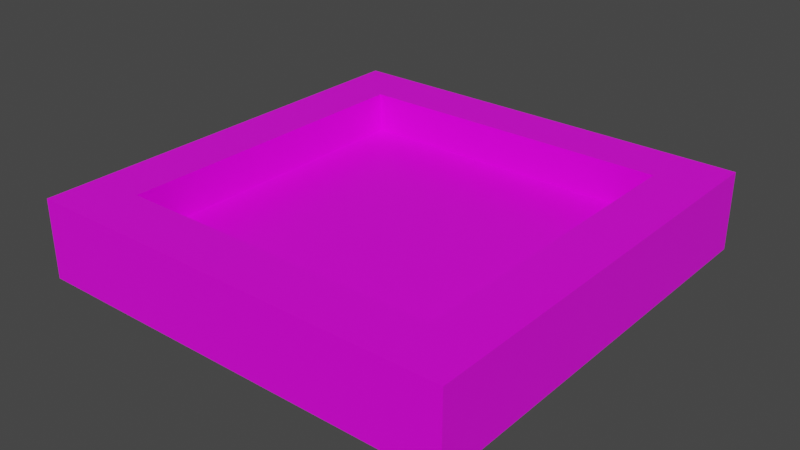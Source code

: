 # Source: board.blend  (saved by Blender 2.91.10; exported with 4.5.12 LTS)
import bpy
from mathutils import Matrix  # noqa: F401  (used for matrix-valued properties, if any)

bpy.ops.wm.read_factory_settings(use_empty=True)
scene = bpy.context.scene
scene.name = 'Scene'

# ---- collections
col_collection = bpy.data.collections.new('Collection'); scene.collection.children.link(col_collection)

# ---- images (referenced by path relative to the original .blend; pixels are not part of the script)
import os
ASSET_DIR = os.environ.get("B2B_ASSET_DIR", "")  # directory of the original .blend (textures are referenced by path, not embedded)
HERE = os.path.dirname(os.path.abspath(__file__))  # packed textures are extracted next to this script under _unpacked/

def load_image(name, relpath, width, height, colorspace="sRGB"):
    """Load a texture the original file referenced (path relative to the .blend, or extracted next to this script)."""
    p = next((c for c in (os.path.join(HERE, relpath), os.path.join(ASSET_DIR, relpath)) if relpath and os.path.exists(c)), "")
    if p:
        img = bpy.data.images.load(p, check_existing=True)
        img.name = name
    else:  # same state as the original file: an image datablock whose file is absent (Cycles renders it pink)
        img = bpy.data.images.new(name, width, height)
        img.source = "FILE"
        img.filepath = "//" + (relpath or name)
    img.colorspace_settings.name = colorspace
    return img
img_sprite_0005_png = load_image('Sprite-0005.png', 'Sprite-0005.png', 1024, 1024, 'sRGB')

# ---- materials (node trees are filled in below, after node groups)
mat_material = bpy.data.materials.new('Material')
mat_material.alpha_threshold = 0.0
mat_material.use_transparent_shadow = False
mat_material.line_color = (0.0, 0.0, 0.0, 1.0)

# ---- material node trees
mat_material.use_nodes = True; mat_material.node_tree.nodes.clear()
_N = mat_material.node_tree.nodes; _L = mat_material.node_tree.links
n0 = _N.new('ShaderNodeOutputMaterial'); n0.name = 'Material Output'; n0.location = (300, 300)
n1 = _N.new('ShaderNodeBsdfPrincipled'); n1.name = 'Principled BSDF'; n1.location = (10, 300)
n1.distribution = 'GGX'
n1.subsurface_method = 'BURLEY'
n1.inputs[2].default_value = 0.4
n1.inputs[3].default_value = 1.45
n1.inputs[27].default_value = (0.0, 0.0, 0.0, 1.0)
n1.inputs[28].default_value = 1.0
n2 = _N.new('ShaderNodeTexImage'); n2.name = 'Image Texture'; n2.location = (-356, 208)
n2.image = img_sprite_0005_png
n2.interpolation = 'Closest'
_L.new(n1.outputs[0], n0.inputs[0])
_L.new(n2.outputs[0], n1.inputs[0])
n0.is_active_output = True

# ---- world
world_world = bpy.data.worlds.new('World'); scene.world = world_world
world_world.use_nodes = True; world_world.node_tree.nodes.clear()
_N = world_world.node_tree.nodes; _L = world_world.node_tree.links
n0 = _N.new('ShaderNodeOutputWorld'); n0.name = 'World Output'; n0.location = (300, 300)
n1 = _N.new('ShaderNodeBackground'); n1.name = 'Background'; n1.location = (10, 300)
n1.inputs[0].default_value = (0.05088, 0.05088, 0.05088, 1.0)
_L.new(n1.outputs[0], n0.inputs[0])
n0.is_active_output = True
world_world.color = (0.05088, 0.05088, 0.05088)
world_world.use_sun_shadow = False
world_world.sun_shadow_jitter_overblur = 0.0

# ---- meshes
me_cube = bpy.data.meshes.new('Cube')
me_cube.from_pydata([(1.0, 1.0, 0.183), (1.0, 1.0, -0.183), (1.0, -1.0, 0.183), (1.0, -1.0, -0.183), (-1.0, 1.0, 0.183), (-1.0, 1.0, -0.183), (-1.0, -1.0, 0.183), (-1.0, -1.0, -0.183), (-1.0, 0.0, -0.183), (1.0, 0.0, 0.183), (-1.0, 0.0, 0.183), (1.0, 0.0, -0.183), (-1.0, 0.5, 0.183), (1.0, 0.5, -0.183), (-1.0, 0.5, -0.183), (1.0, 0.5, 0.183), (-1.0, -0.5, -0.183), (1.0, -0.5, 0.183), (-1.0, -0.5, 0.183), (1.0, -0.5, -0.183), (-1.0, -0.75, -0.183), (1.0, -0.75, 0.183), (-1.0, -0.75, 0.183), (1.0, -0.75, -0.183), (-1.0, -0.25, 0.183), (1.0, -0.25, -0.183), (-1.0, -0.25, -0.183), (1.0, -0.25, 0.183), (-1.0, 0.25, -0.183), (1.0, 0.25, 0.183), (-1.0, 0.25, 0.183), (1.0, 0.25, -0.183), (-1.0, 0.75, 0.183), (1.0, 0.75, -0.183), (-1.0, 0.75, -0.183), (1.0, 0.75, 0.183), (0.0, 1.0, -0.183), (0.0, -1.0, 0.183), (0.0, -1.0, -0.183), (0.0, 1.0, 0.183), (0.25, 0.25, 0.1842), (0.5, -0.25, 0.1842), (0.25, -0.25, 0.1842), (0.0, -0.75, -0.183), (0.0, -0.75, 0.183), (0.5, -0.75, 0.1842), (0.25, -0.75, 0.1842), (0.0, 0.75, -0.183), (0.0, 0.75, 0.183), (0.5, -1.0, -0.183), (0.5, 1.0, 0.183), (0.5, -0.5, 0.1842), (0.25, -0.5, 0.1842), (0.5, 0.5, 0.1842), (0.5, -0.75, 0.183), (0.25, 0.5, 0.1842), (0.5, 0.0, 0.1842), (0.5, 0.75, 0.183), (0.5, 1.0, -0.183), (0.5, -1.0, 0.183), (0.5, -0.75, -0.183), (0.5, 0.75, -0.183), (0.75, -1.0, -0.183), (0.75, 1.0, 0.183), (0.75, 0.0, 0.183), (0.75, 0.5, 0.183), (0.75, -0.5, 0.183), (0.75, -0.75, 0.183), (0.75, -0.25, 0.183), (0.75, 0.25, 0.183), (0.75, 0.75, 0.183), (0.75, 1.0, -0.183), (0.75, -1.0, 0.183), (0.75, 0.0, -0.183), (0.75, 0.5, -0.183), (0.75, -0.5, -0.183), (0.75, -0.75, -0.183), (0.75, -0.25, -0.183), (0.75, 0.25, -0.183), (0.75, 0.75, -0.183), (-0.5, 1.0, -0.183), (-0.5, -1.0, 0.183), (-0.5, -0.75, -0.183), (-0.5, 0.75, -0.183), (-0.5, -1.0, -0.183), (-0.5, 1.0, 0.183), (0.25, 0.0, 0.1842), (0.0, 0.75, 0.1842), (-0.25, 0.75, 0.1842), (-0.5, -0.75, 0.183), (0.0, 0.25, 0.1842), (-0.25, 0.25, 0.1842), (-0.5, 0.75, 0.183), (-0.75, 1.0, -0.183), (-0.75, -1.0, 0.183), (-0.75, 0.0, -0.183), (-0.75, 0.5, -0.183), (-0.75, -0.5, -0.183), (-0.75, -0.75, -0.183), (-0.75, -0.25, -0.183), (-0.75, 0.25, -0.183), (-0.75, 0.75, -0.183), (-0.75, -1.0, -0.183), (-0.75, 1.0, 0.183), (-0.75, 0.0, 0.183), (-0.75, 0.5, 0.183), (-0.75, -0.5, 0.183), (-0.75, -0.75, 0.183), (-0.75, -0.25, 0.183), (-0.75, 0.25, 0.183), (-0.75, 0.75, 0.183), (1.0, 1.0, 0.0), (-1.0, -1.0, 0.0), (1.0, -1.0, 0.0), (-1.0, 1.0, 0.0), (1.0, 0.0, 0.0), (-1.0, 0.0, 0.0), (1.0, 0.5, 0.0), (-1.0, 0.5, 0.0), (-1.0, -0.5, 0.0), (1.0, -0.5, 0.0), (-1.0, -0.75, 0.0), (1.0, -0.75, 0.0), (1.0, -0.25, 0.0), (-1.0, -0.25, 0.0), (-1.0, 0.25, 0.0), (1.0, 0.25, 0.0), (1.0, 0.75, 0.0), (-1.0, 0.75, 0.0), (0.0, 1.0, 0.0), (0.0, -1.0, 0.0), (0.5, -1.0, 0.0), (0.5, 1.0, 0.0), (0.75, -1.0, 0.0), (0.75, 1.0, 0.0), (-0.5, 1.0, 0.0), (-0.5, -1.0, 0.0), (-0.75, 1.0, 0.0), (-0.75, -1.0, 0.0), (1.0, 1.0, -0.09152), (1.0, -1.0, -0.09152), (-1.0, 1.0, -0.09152), (1.0, 0.0, -0.09152), (-1.0, 0.0, -0.09152), (1.0, 0.5, -0.09152), (-1.0, 0.5, -0.09152), (-1.0, -0.5, -0.09152), (1.0, -0.5, -0.09152), (-1.0, -0.75, -0.09152), (1.0, -0.75, -0.09152), (1.0, -0.25, -0.09152), (-1.0, -0.25, -0.09152), (-1.0, 0.25, -0.09152), (1.0, 0.25, -0.09152), (1.0, 0.75, -0.09152), (-1.0, 0.75, -0.09152), (0.0, 1.0, -0.09152), (0.0, -1.0, -0.09152), (0.5, -1.0, -0.09152), (0.5, 1.0, -0.09152), (0.75, -1.0, -0.09152), (0.75, 1.0, -0.09152), (-0.5, 1.0, -0.09152), (-0.5, -1.0, -0.09152), (-0.75, 1.0, -0.09152), (-0.75, -1.0, -0.09152), (-1.0, -1.0, -0.09152), (0.25, 1.0, -0.183), (0.25, -1.0, 0.183), (0.25, -0.75, -0.183), (0.25, 0.75, -0.183), (0.25, -1.0, -0.183), (0.25, 1.0, 0.183), (0.0, -0.25, 0.1842), (-0.25, -0.25, 0.1842), (0.0, -0.75, 0.1842), (0.25, -0.75, 0.183), (-0.25, -0.75, 0.1842), (0.0, -0.5, 0.1842), (0.25, 0.75, 0.183), (0.25, 1.0, 0.0), (0.25, -1.0, 0.0), (0.25, -1.0, -0.09152), (0.25, 1.0, -0.09152), (-0.25, -1.0, -0.183), (-0.25, 1.0, 0.183), (-0.25, -0.5, 0.1842), (0.0, 0.5, 0.1842), (-0.25, 0.5, 0.1842), (-0.25, -0.75, 0.183), (0.0, 0.0, 0.1842), (-0.25, 0.0, 0.1842), (-0.25, 0.75, 0.183), (-0.25, 1.0, -0.183), (-0.25, -1.0, 0.183), (-0.25, -0.75, -0.183), (-0.25, 0.75, -0.183), (-0.25, -1.0, 0.0), (-0.25, 1.0, 0.0), (-0.25, 1.0, -0.09152), (-0.25, -1.0, -0.09152), (-0.25, -0.75, 0.08731), (0.0, -0.75, 0.08731), (-0.25, 0.75, 0.08731), (0.0, 0.75, 0.08731), (0.25, -0.75, 0.08731), (0.5, -0.75, 0.08731), (0.25, 0.75, 0.08731), (0.5, 0.75, 0.08731), (0.75, 0.0, 0.08731), (0.75, 0.5, 0.08731), (0.75, -0.5, 0.08731), (0.75, -0.75, 0.08731), (0.75, -0.25, 0.08731), (0.75, 0.25, 0.08731), (0.75, 0.75, 0.08731), (-0.75, 0.0, 0.08731), (-0.75, 0.5, 0.08731), (-0.75, -0.5, 0.08731), (-0.75, -0.75, 0.08731), (-0.5, -0.75, 0.08731), (-0.75, -0.25, 0.08731), (-0.75, 0.25, 0.08731), (-0.75, 0.75, 0.08731), (-0.5, 0.75, 0.08731), (0.5, 0.25, 0.1842), (0.25, 0.75, 0.1842), (0.5, 0.75, 0.1842), (0.75, 0.0, 0.1842), (0.75, 0.5, 0.1842), (0.75, -0.5, 0.1842), (0.75, -0.75, 0.1842), (0.75, -0.25, 0.1842), (0.75, 0.25, 0.1842), (0.75, 0.75, 0.1842), (-0.75, 0.0, 0.1842), (-0.5, 0.0, 0.1842), (-0.75, 0.5, 0.1842), (-0.5, 0.5, 0.1842), (-0.75, -0.5, 0.007825), (-0.75, -0.75, 0.007825), (-0.5, -0.75, 0.007825), (-0.75, -0.25, 0.1842), (-0.5, -0.25, 0.1842), (-0.75, 0.25, 0.1842), (-0.5, 0.25, 0.1842), (-0.75, 0.75, 0.1842), (-0.5, 0.75, 0.1842), (-0.75, -0.5, 0.1841), (-0.5, -0.5, 0.1841), (-0.75, -0.75, 0.1841), (-0.5, -0.75, 0.1841), (-0.75, -0.25, 0.1841), (-0.5, -0.25, 0.1841), (-0.25, -0.5, 0.1841), (-0.25, -0.75, 0.1841), (-0.25, -0.25, 0.1841), (0.25, 0.0, 0.003956), (0.0, 0.0, 0.003956), (0.25, 0.5, 0.003956), (0.0, 0.5, 0.003956), (0.25, -0.5, 0.003956), (0.0, -0.5, 0.003956), (0.25, -0.75, 0.003956), (0.0, -0.75, 0.003956), (0.25, -0.25, 0.003956), (0.0, -0.25, 0.003956), (0.25, 0.25, 0.003956), (0.0, 0.25, 0.003956), (0.25, 0.75, 0.003956), (0.0, 0.75, 0.003956), (0.75, 0.0, 0.003956), (0.5, 0.0, 0.003956), (0.75, 0.5, 0.003956), (0.5, 0.5, 0.003956), (0.75, -0.5, 0.003956), (0.5, -0.5, 0.003956), (0.75, -0.75, 0.003956), (0.5, -0.75, 0.003956), (0.75, -0.25, 0.003956), (0.5, -0.25, 0.003956), (0.75, 0.25, 0.003956), (0.5, 0.25, 0.003956), (0.75, 0.75, 0.003956), (0.5, 0.75, 0.003956), (-0.25, 0.0, 0.003956), (-0.5, 0.0, 0.003956), (-0.25, 0.5, 0.003956), (-0.5, 0.5, 0.003956), (-0.25, -0.5, 0.003956), (-0.5, -0.5, 0.003956), (-0.25, -0.75, 0.003956), (-0.5, -0.75, 0.003956), (-0.25, -0.25, 0.003956), (-0.5, -0.25, 0.003956), (-0.25, 0.25, 0.003956), (-0.5, 0.25, 0.003956), (-0.25, 0.75, 0.003956), (-0.5, 0.75, 0.003956), (-0.75, 0.0, 0.003956), (-0.75, 0.5, 0.003956), (-0.75, -0.5, 0.003956), (-0.75, -0.75, 0.003956), (-0.75, -0.25, 0.003956), (-0.75, 0.25, 0.003956), (-0.75, 0.75, 0.003956)], [], [(107, 22, 6, 94), (138, 94, 6, 112), (128, 32, 4, 114), (76, 23, 3, 62), (122, 21, 2, 113), (134, 63, 0, 111), (126, 29, 9, 115), (78, 31, 11, 73), (124, 24, 10, 116), (109, 30, 10, 104), (110, 32, 12, 105), (79, 33, 13, 74), (127, 35, 15, 117), (125, 30, 12, 118), (121, 22, 18, 119), (123, 27, 17, 120), (77, 25, 19, 75), (108, 24, 18, 106), (112, 6, 22, 121), (120, 17, 21, 122), (75, 19, 23, 76), (106, 18, 22, 107), (104, 10, 24, 108), (73, 11, 25, 77), (115, 9, 27, 123), (119, 18, 24, 124), (116, 10, 30, 125), (105, 12, 30, 109), (74, 13, 31, 78), (117, 15, 29, 126), (111, 0, 35, 127), (71, 1, 33, 79), (103, 4, 32, 110), (118, 12, 32, 128), (172, 39, 48, 179), (193, 36, 47, 196), (229, 53, 225, 233), (228, 56, 41, 232), (230, 51, 45, 231), (232, 41, 51, 230), (234, 227, 53, 229), (233, 225, 56, 228), (198, 185, 39, 129), (195, 43, 38, 184), (181, 168, 37, 130), (176, 44, 37, 168), (67, 54, 59, 72), (133, 72, 59, 131), (40, 90, 190, 86), (226, 87, 187, 55), (42, 173, 178, 52), (52, 178, 175, 46), (86, 190, 173, 42), (55, 187, 90, 40), (63, 50, 57, 70), (167, 58, 61, 170), (180, 172, 50, 132), (169, 60, 49, 171), (0, 63, 70, 35), (15, 65, 69, 29), (9, 64, 68, 27), (17, 66, 67, 21), (27, 68, 66, 17), (35, 70, 65, 15), (29, 69, 64, 9), (113, 2, 72, 133), (21, 67, 72, 2), (58, 71, 79, 61), (78, 73, 271, 281), (61, 79, 283, 284), (47, 170, 269, 270), (99, 95, 299, 303), (82, 98, 302, 292), (60, 169, 263, 278), (132, 50, 63, 134), (60, 76, 62, 49), (98, 82, 84, 102), (137, 103, 85, 135), (79, 74, 273, 283), (100, 96, 300, 304), (77, 75, 275, 279), (75, 76, 277, 275), (76, 60, 278, 277), (95, 100, 304, 299), (93, 80, 83, 101), (185, 85, 92, 192), (54, 67, 212, 206), (104, 108, 221, 216), (44, 176, 205, 202), (69, 65, 210, 214), (48, 192, 203, 204), (105, 109, 222, 217), (197, 194, 81, 136), (189, 89, 81, 194), (5, 93, 101, 34), (14, 96, 100, 28), (8, 95, 99, 26), (16, 97, 98, 20), (26, 99, 97, 16), (34, 101, 96, 14), (28, 100, 95, 8), (114, 4, 103, 137), (20, 98, 102, 7), (85, 103, 110, 92), (89, 189, 201, 220), (64, 69, 214, 209), (57, 179, 207, 208), (109, 104, 216, 222), (92, 110, 223, 224), (65, 70, 215, 210), (136, 81, 94, 138), (89, 107, 94, 81), (163, 136, 138, 165), (141, 114, 137, 164), (200, 197, 136, 163), (164, 137, 135, 162), (159, 132, 134, 161), (140, 113, 133, 160), (183, 180, 132, 159), (160, 133, 131, 158), (182, 181, 130, 157), (199, 198, 129, 156), (145, 118, 128, 155), (139, 111, 127, 154), (144, 117, 126, 153), (143, 116, 125, 152), (146, 119, 124, 151), (142, 115, 123, 150), (147, 120, 122, 149), (166, 112, 121, 148), (150, 123, 120, 147), (148, 121, 119, 146), (152, 125, 118, 145), (154, 127, 117, 144), (151, 124, 116, 143), (153, 126, 115, 142), (161, 134, 111, 139), (149, 122, 113, 140), (155, 128, 114, 141), (165, 138, 112, 166), (102, 165, 166, 7), (34, 155, 141, 5), (23, 149, 140, 3), (71, 161, 139, 1), (31, 153, 142, 11), (26, 151, 143, 8), (33, 154, 144, 13), (28, 152, 145, 14), (20, 148, 146, 16), (25, 150, 147, 19), (7, 166, 148, 20), (19, 147, 149, 23), (11, 142, 150, 25), (16, 146, 151, 26), (8, 143, 152, 28), (13, 144, 153, 31), (1, 139, 154, 33), (14, 145, 155, 34), (193, 199, 156, 36), (171, 182, 157, 38), (62, 160, 158, 49), (167, 183, 159, 58), (3, 140, 160, 62), (58, 159, 161, 71), (93, 164, 162, 80), (184, 200, 163, 84), (5, 141, 164, 93), (84, 163, 165, 102), (36, 156, 183, 167), (49, 158, 182, 171), (158, 131, 181, 182), (156, 129, 180, 183), (43, 169, 171, 38), (129, 39, 172, 180), (196, 47, 270, 297), (83, 196, 297, 298), (73, 77, 279, 271), (96, 101, 305, 300), (101, 83, 298, 305), (170, 61, 284, 269), (36, 167, 170, 47), (54, 176, 168, 59), (131, 59, 168, 181), (70, 57, 208, 215), (110, 105, 217, 223), (179, 48, 204, 207), (66, 68, 213, 211), (108, 106, 218, 221), (67, 66, 211, 212), (50, 172, 179, 57), (38, 157, 200, 184), (80, 162, 199, 193), (162, 135, 198, 199), (157, 130, 197, 200), (44, 189, 194, 37), (130, 37, 194, 197), (176, 54, 206, 205), (106, 107, 219, 218), (107, 89, 220, 219), (189, 44, 202, 201), (192, 92, 224, 203), (68, 64, 209, 213), (39, 185, 192, 48), (82, 195, 184, 84), (135, 85, 185, 198), (74, 78, 281, 273), (97, 99, 303, 301), (169, 43, 264, 263), (98, 97, 301, 302), (43, 195, 291, 264), (195, 82, 292, 291), (80, 193, 196, 83), (217, 222, 244, 237), (210, 215, 234, 229), (220, 201, 177, 241), (206, 212, 231, 45), (211, 213, 232, 230), (204, 203, 88, 87), (212, 211, 230, 231), (222, 216, 235, 244), (219, 220, 241, 240), (207, 204, 87, 226), (213, 209, 228, 232), (208, 207, 226, 227), (223, 217, 237, 246), (214, 210, 229, 233), (221, 218, 239, 242), (201, 202, 175, 177), (203, 224, 247, 88), (215, 208, 227, 234), (218, 219, 240, 239), (202, 205, 46, 175), (205, 206, 45, 46), (216, 221, 242, 235), (209, 214, 233, 228), (224, 223, 246, 247), (188, 238, 245, 91), (191, 236, 243, 174), (174, 243, 253, 256), (242, 239, 248, 252), (88, 247, 238, 188), (91, 245, 236, 191), (238, 237, 244, 245), (236, 235, 242, 243), (177, 186, 254, 255), (241, 177, 255, 251), (247, 246, 237, 238), (245, 244, 235, 236), (225, 40, 86, 56), (227, 226, 55, 53), (41, 42, 52, 51), (51, 52, 46, 45), (56, 86, 42, 41), (53, 55, 40, 225), (90, 91, 191, 190), (87, 88, 188, 187), (173, 174, 186, 178), (178, 186, 177, 175), (190, 191, 174, 173), (187, 188, 91, 90), (254, 249, 251, 255), (256, 253, 249, 254), (249, 248, 250, 251), (253, 252, 248, 249), (240, 241, 251, 250), (186, 174, 256, 254), (243, 242, 252, 253), (239, 240, 250, 248), (287, 260, 268, 295), (285, 258, 266, 293), (289, 262, 264, 291), (293, 266, 262, 289), (297, 270, 260, 287), (295, 268, 258, 285), (259, 274, 282, 267), (257, 272, 280, 265), (261, 276, 278, 263), (265, 280, 276, 261), (269, 284, 274, 259), (267, 282, 272, 257), (274, 273, 281, 282), (272, 271, 279, 280), (276, 275, 277, 278), (280, 279, 275, 276), (284, 283, 273, 274), (282, 281, 271, 272), (304, 296, 286, 299), (305, 298, 288, 300), (303, 294, 290, 301), (301, 290, 292, 302), (299, 286, 294, 303), (300, 288, 296, 304), (268, 267, 257, 258), (270, 269, 259, 260), (266, 265, 261, 262), (262, 261, 263, 264), (258, 257, 265, 266), (260, 259, 267, 268), (296, 295, 285, 286), (298, 297, 287, 288), (294, 293, 289, 290), (290, 289, 291, 292), (286, 285, 293, 294), (288, 287, 295, 296)])
_uv = me_cube.uv_layers.new(name='UVMap')
_uv.uv.foreach_set('vector', [0.8438, 0.7188, 0.875, 0.7188, 0.875, 0.75, 0.8438, 0.75, 0.5, 0.7304, 0.4887, 0.7304, 0.4887, 0.7275, 0.5, 0.7275, 0.5, 0.7983, 0.4887, 0.7983, 0.4887, 0.7955, 0.5, 0.7955, 0.276, 0.918, 0.3073, 0.918, 0.3073, 0.9492, 0.276, 0.9492, 0.5, 0.753, 0.4887, 0.753, 0.4887, 0.7502, 0.5, 0.7502, 0.5, 0.7757, 0.4887, 0.7757, 0.4887, 0.7728, 0.5, 0.7728, 0.5, 0.7643, 0.4887, 0.7643, 0.4887, 0.7615, 0.5, 0.7615, 0.276, 0.793, 0.3073, 0.793, 0.3073, 0.8242, 0.276, 0.8242, 0.5, 0.8096, 0.4887, 0.8096, 0.4887, 0.8068, 0.5, 0.8068, 0.8438, 0.5938, 0.875, 0.5938, 0.875, 0.625, 0.8438, 0.625, 0.8438, 0.5312, 0.875, 0.5312, 0.875, 0.5625, 0.8438, 0.5625, 0.276, 0.7305, 0.3073, 0.7305, 0.3073, 0.7617, 0.276, 0.7617, 0.5, 0.77, 0.4887, 0.77, 0.4887, 0.7672, 0.5, 0.7672, 0.5, 0.804, 0.4887, 0.804, 0.4887, 0.8011, 0.5, 0.8011, 0.5, 0.8153, 0.4887, 0.8153, 0.4887, 0.8125, 0.5, 0.8125, 0.5, 0.7587, 0.4887, 0.7587, 0.4887, 0.7558, 0.5, 0.7558, 0.276, 0.8555, 0.3073, 0.8555, 0.3073, 0.8867, 0.276, 0.8867, 0.8438, 0.6562, 0.875, 0.6562, 0.875, 0.6875, 0.8438, 0.6875, 0.5, 0.8181, 0.4887, 0.8181, 0.4887, 0.8153, 0.5, 0.8153, 0.5, 0.7558, 0.4887, 0.7558, 0.4887, 0.753, 0.5, 0.753, 0.276, 0.8867, 0.3073, 0.8867, 0.3073, 0.918, 0.276, 0.918, 0.8438, 0.6875, 0.875, 0.6875, 0.875, 0.7188, 0.8438, 0.7188, 0.8438, 0.625, 0.875, 0.625, 0.875, 0.6562, 0.8438, 0.6562, 0.276, 0.8242, 0.3073, 0.8242, 0.3073, 0.8555, 0.276, 0.8555, 0.5, 0.7615, 0.4887, 0.7615, 0.4887, 0.7587, 0.5, 0.7587, 0.5, 0.8125, 0.4887, 0.8125, 0.4887, 0.8096, 0.5, 0.8096, 0.5, 0.8068, 0.4887, 0.8068, 0.4887, 0.804, 0.5, 0.804, 0.8438, 0.5625, 0.875, 0.5625, 0.875, 0.5938, 0.8438, 0.5938, 0.276, 0.7617, 0.3073, 0.7617, 0.3073, 0.793, 0.276, 0.793, 0.5, 0.7672, 0.4887, 0.7672, 0.4887, 0.7643, 0.5, 0.7643, 0.5, 0.7728, 0.4887, 0.7728, 0.4887, 0.77, 0.5, 0.77, 0.276, 0.6992, 0.3073, 0.6992, 0.3073, 0.7305, 0.276, 0.7305, 0.8438, 0.5, 0.875, 0.5, 0.875, 0.5312, 0.8438, 0.5312, 0.5, 0.8011, 0.4887, 0.8011, 0.4887, 0.7983, 0.5, 0.7983, 0.7188, 0.5, 0.75, 0.5, 0.75, 0.5312, 0.7188, 0.5312, 0.151, 0.6992, 0.1823, 0.6992, 0.1823, 0.7305, 0.151, 0.7305, 0.6562, 0.5625, 0.6875, 0.5625, 0.6875, 0.5938, 0.6562, 0.5938, 0.6562, 0.625, 0.6875, 0.625, 0.6875, 0.6562, 0.6562, 0.6562, 0.6562, 0.6875, 0.6875, 0.6875, 0.6875, 0.7188, 0.6562, 0.7188, 0.6562, 0.6562, 0.6875, 0.6562, 0.6875, 0.6875, 0.6562, 0.6875, 0.6562, 0.5312, 0.6875, 0.5312, 0.6875, 0.5625, 0.6562, 0.5625, 0.6562, 0.5938, 0.6875, 0.5938, 0.6875, 0.625, 0.6562, 0.625, 0.5, 0.787, 0.4887, 0.787, 0.4887, 0.7842, 0.5, 0.7842, 0.151, 0.918, 0.1823, 0.918, 0.1823, 0.9492, 0.151, 0.9492, 0.5, 0.7417, 0.4887, 0.7417, 0.4887, 0.7389, 0.5, 0.7389, 0.7188, 0.7188, 0.75, 0.7188, 0.75, 0.75, 0.7188, 0.75, 0.6562, 0.7188, 0.6875, 0.7188, 0.6875, 0.75, 0.6562, 0.75, 0.5, 0.7474, 0.4887, 0.7474, 0.4887, 0.7445, 0.5, 0.7445, 0.7188, 0.5938, 0.75, 0.5938, 0.75, 0.625, 0.7188, 0.625, 0.7188, 0.5312, 0.75, 0.5312, 0.75, 0.5625, 0.7188, 0.5625, 0.7188, 0.6562, 0.75, 0.6562, 0.75, 0.6875, 0.7188, 0.6875, 0.7188, 0.6875, 0.75, 0.6875, 0.75, 0.7188, 0.7188, 0.7188, 0.7188, 0.625, 0.75, 0.625, 0.75, 0.6562, 0.7188, 0.6562, 0.7188, 0.5625, 0.75, 0.5625, 0.75, 0.5938, 0.7188, 0.5938, 0.6562, 0.5, 0.6875, 0.5, 0.6875, 0.5312, 0.6562, 0.5312, 0.2135, 0.6992, 0.2448, 0.6992, 0.2448, 0.7305, 0.2135, 0.7305, 0.5, 0.7813, 0.4887, 0.7813, 0.4887, 0.7785, 0.5, 0.7785, 0.2135, 0.918, 0.2448, 0.918, 0.2448, 0.9492, 0.2135, 0.9492, 0.625, 0.5, 0.6562, 0.5, 0.6562, 0.5312, 0.625, 0.5312, 0.625, 0.5625, 0.6562, 0.5625, 0.6562, 0.5938, 0.625, 0.5938, 0.625, 0.625, 0.6562, 0.625, 0.6562, 0.6562, 0.625, 0.6562, 0.625, 0.6875, 0.6562, 0.6875, 0.6562, 0.7188, 0.625, 0.7188, 0.625, 0.6562, 0.6562, 0.6562, 0.6562, 0.6875, 0.625, 0.6875, 0.625, 0.5312, 0.6562, 0.5312, 0.6562, 0.5625, 0.625, 0.5625, 0.625, 0.5938, 0.6562, 0.5938, 0.6562, 0.625, 0.625, 0.625, 0.5, 0.7502, 0.4887, 0.7502, 0.4887, 0.7474, 0.5, 0.7474, 0.625, 0.7188, 0.6562, 0.7188, 0.6562, 0.75, 0.625, 0.75, 0.2448, 0.6992, 0.276, 0.6992, 0.276, 0.7305, 0.2448, 0.7305, 0.2917, 0.5039, 0.2917, 0.5352, 0.2917, 0.5352, 0.2917, 0.5039, 0.2604, 0.4414, 0.2917, 0.4414, 0.2917, 0.4414, 0.2604, 0.4414, 0.1979, 0.4414, 0.2292, 0.4414, 0.2292, 0.4414, 0.1979, 0.4414, 0.1042, 0.5664, 0.1042, 0.5352, 0.1042, 0.5352, 0.1042, 0.5664, 0.1354, 0.6289, 0.1042, 0.6289, 0.1042, 0.6289, 0.1354, 0.6289, 0.2604, 0.6289, 0.2292, 0.6289, 0.2292, 0.6289, 0.2604, 0.6289, 0.5, 0.7785, 0.4887, 0.7785, 0.4887, 0.7757, 0.5, 0.7757, 0.2448, 0.918, 0.276, 0.918, 0.276, 0.9492, 0.2448, 0.9492, 0.08854, 0.918, 0.1198, 0.918, 0.1198, 0.9492, 0.08854, 0.9492, 0.5, 0.7927, 0.4887, 0.7927, 0.4887, 0.7898, 0.5, 0.7898, 0.2917, 0.4414, 0.2917, 0.4727, 0.2917, 0.4727, 0.2917, 0.4414, 0.1042, 0.5039, 0.1042, 0.4727, 0.1042, 0.4727, 0.1042, 0.5039, 0.2917, 0.5664, 0.2917, 0.5977, 0.2917, 0.5977, 0.2917, 0.5664, 0.2917, 0.5977, 0.2917, 0.6289, 0.2917, 0.6289, 0.2917, 0.5977, 0.2917, 0.6289, 0.2604, 0.6289, 0.2604, 0.6289, 0.2917, 0.6289, 0.1042, 0.5352, 0.1042, 0.5039, 0.1042, 0.5039, 0.1042, 0.5352, 0.08854, 0.6992, 0.1198, 0.6992, 0.1198, 0.7305, 0.08854, 0.7305, 0.7812, 0.5, 0.8125, 0.5, 0.8125, 0.5312, 0.7812, 0.5312, 0.6875, 0.7188, 0.6562, 0.7188, 0.6562, 0.7188, 0.6875, 0.7188, 0.8438, 0.625, 0.8438, 0.6562, 0.8438, 0.6562, 0.8438, 0.625, 0.75, 0.7188, 0.7188, 0.7188, 0.7188, 0.7188, 0.75, 0.7188, 0.6562, 0.5938, 0.6562, 0.5625, 0.6562, 0.5625, 0.6562, 0.5938, 0.75, 0.5312, 0.7812, 0.5312, 0.7812, 0.5312, 0.75, 0.5312, 0.8438, 0.5625, 0.8438, 0.5938, 0.8438, 0.5938, 0.8438, 0.5625, 0.5, 0.736, 0.4887, 0.736, 0.4887, 0.7332, 0.5, 0.7332, 0.7812, 0.7188, 0.8125, 0.7188, 0.8125, 0.75, 0.7812, 0.75, 0.05729, 0.6992, 0.08854, 0.6992, 0.08854, 0.7305, 0.05729, 0.7305, 0.05729, 0.7617, 0.08854, 0.7617, 0.08854, 0.793, 0.05729, 0.793, 0.05729, 0.8242, 0.08854, 0.8242, 0.08854, 0.8555, 0.05729, 0.8555, 0.05729, 0.8867, 0.08854, 0.8867, 0.08854, 0.918, 0.05729, 0.918, 0.05729, 0.8555, 0.08854, 0.8555, 0.08854, 0.8867, 0.05729, 0.8867, 0.05729, 0.7305, 0.08854, 0.7305, 0.08854, 0.7617, 0.05729, 0.7617, 0.05729, 0.793, 0.08854, 0.793, 0.08854, 0.8242, 0.05729, 0.8242, 0.5, 0.7955, 0.4887, 0.7955, 0.4887, 0.7927, 0.5, 0.7927, 0.05729, 0.918, 0.08854, 0.918, 0.08854, 0.9492, 0.05729, 0.9492, 0.8125, 0.5, 0.8438, 0.5, 0.8438, 0.5312, 0.8125, 0.5312, 0.8125, 0.7188, 0.7812, 0.7188, 0.7812, 0.7188, 0.8125, 0.7188, 0.6562, 0.625, 0.6562, 0.5938, 0.6562, 0.5938, 0.6562, 0.625, 0.6875, 0.5312, 0.7188, 0.5312, 0.7188, 0.5312, 0.6875, 0.5312, 0.8438, 0.5938, 0.8438, 0.625, 0.8438, 0.625, 0.8438, 0.5938, 0.8125, 0.5312, 0.8438, 0.5312, 0.8438, 0.5312, 0.8125, 0.5312, 0.6562, 0.5625, 0.6562, 0.5312, 0.6562, 0.5312, 0.6562, 0.5625, 0.5, 0.7332, 0.4887, 0.7332, 0.4887, 0.7304, 0.5, 0.7304, 0.8125, 0.7188, 0.8438, 0.7188, 0.8438, 0.75, 0.8125, 0.75, 0.5057, 0.7332, 0.5, 0.7332, 0.5, 0.7304, 0.5057, 0.7304, 0.5057, 0.7955, 0.5, 0.7955, 0.5, 0.7927, 0.5057, 0.7927, 0.5057, 0.736, 0.5, 0.736, 0.5, 0.7332, 0.5057, 0.7332, 0.5057, 0.7927, 0.5, 0.7927, 0.5, 0.7898, 0.5057, 0.7898, 0.5057, 0.7785, 0.5, 0.7785, 0.5, 0.7757, 0.5057, 0.7757, 0.5057, 0.7502, 0.5, 0.7502, 0.5, 0.7474, 0.5057, 0.7474, 0.5057, 0.7813, 0.5, 0.7813, 0.5, 0.7785, 0.5057, 0.7785, 0.5057, 0.7474, 0.5, 0.7474, 0.5, 0.7445, 0.5057, 0.7445, 0.5057, 0.7417, 0.5, 0.7417, 0.5, 0.7389, 0.5057, 0.7389, 0.5057, 0.787, 0.5, 0.787, 0.5, 0.7842, 0.5057, 0.7842, 0.5057, 0.8011, 0.5, 0.8011, 0.5, 0.7983, 0.5057, 0.7983, 0.5057, 0.7728, 0.5, 0.7728, 0.5, 0.77, 0.5057, 0.77, 0.5057, 0.7672, 0.5, 0.7672, 0.5, 0.7643, 0.5057, 0.7643, 0.5057, 0.8068, 0.5, 0.8068, 0.5, 0.804, 0.5057, 0.804, 0.5057, 0.8125, 0.5, 0.8125, 0.5, 0.8096, 0.5057, 0.8096, 0.5057, 0.7615, 0.5, 0.7615, 0.5, 0.7587, 0.5057, 0.7587, 0.5057, 0.7558, 0.5, 0.7558, 0.5, 0.753, 0.5057, 0.753, 0.5057, 0.8181, 0.5, 0.8181, 0.5, 0.8153, 0.5057, 0.8153, 0.5057, 0.7587, 0.5, 0.7587, 0.5, 0.7558, 0.5057, 0.7558, 0.5057, 0.8153, 0.5, 0.8153, 0.5, 0.8125, 0.5057, 0.8125, 0.5057, 0.804, 0.5, 0.804, 0.5, 0.8011, 0.5057, 0.8011, 0.5057, 0.77, 0.5, 0.77, 0.5, 0.7672, 0.5057, 0.7672, 0.5057, 0.8096, 0.5, 0.8096, 0.5, 0.8068, 0.5057, 0.8068, 0.5057, 0.7643, 0.5, 0.7643, 0.5, 0.7615, 0.5057, 0.7615, 0.5057, 0.7757, 0.5, 0.7757, 0.5, 0.7728, 0.5057, 0.7728, 0.5057, 0.753, 0.5, 0.753, 0.5, 0.7502, 0.5057, 0.7502, 0.5057, 0.7983, 0.5, 0.7983, 0.5, 0.7955, 0.5057, 0.7955, 0.5057, 0.7304, 0.5, 0.7304, 0.5, 0.7275, 0.5057, 0.7275, 0.5113, 0.7304, 0.5057, 0.7304, 0.5057, 0.7275, 0.5113, 0.7275, 0.5113, 0.7983, 0.5057, 0.7983, 0.5057, 0.7955, 0.5113, 0.7955, 0.5113, 0.753, 0.5057, 0.753, 0.5057, 0.7502, 0.5113, 0.7502, 0.5113, 0.7757, 0.5057, 0.7757, 0.5057, 0.7728, 0.5113, 0.7728, 0.5113, 0.7643, 0.5057, 0.7643, 0.5057, 0.7615, 0.5113, 0.7615, 0.5113, 0.8096, 0.5057, 0.8096, 0.5057, 0.8068, 0.5113, 0.8068, 0.5113, 0.77, 0.5057, 0.77, 0.5057, 0.7672, 0.5113, 0.7672, 0.5113, 0.804, 0.5057, 0.804, 0.5057, 0.8011, 0.5113, 0.8011, 0.5113, 0.8153, 0.5057, 0.8153, 0.5057, 0.8125, 0.5113, 0.8125, 0.5113, 0.7587, 0.5057, 0.7587, 0.5057, 0.7558, 0.5113, 0.7558, 0.5113, 0.8181, 0.5057, 0.8181, 0.5057, 0.8153, 0.5113, 0.8153, 0.5113, 0.7558, 0.5057, 0.7558, 0.5057, 0.753, 0.5113, 0.753, 0.5113, 0.7615, 0.5057, 0.7615, 0.5057, 0.7587, 0.5113, 0.7587, 0.5113, 0.8125, 0.5057, 0.8125, 0.5057, 0.8096, 0.5113, 0.8096, 0.5113, 0.8068, 0.5057, 0.8068, 0.5057, 0.804, 0.5113, 0.804, 0.5113, 0.7672, 0.5057, 0.7672, 0.5057, 0.7643, 0.5113, 0.7643, 0.5113, 0.7728, 0.5057, 0.7728, 0.5057, 0.77, 0.5113, 0.77, 0.5113, 0.8011, 0.5057, 0.8011, 0.5057, 0.7983, 0.5113, 0.7983, 0.5113, 0.787, 0.5057, 0.787, 0.5057, 0.7842, 0.5113, 0.7842, 0.5113, 0.7417, 0.5057, 0.7417, 0.5057, 0.7389, 0.5113, 0.7389, 0.5113, 0.7474, 0.5057, 0.7474, 0.5057, 0.7445, 0.5113, 0.7445, 0.5113, 0.7813, 0.5057, 0.7813, 0.5057, 0.7785, 0.5113, 0.7785, 0.5113, 0.7502, 0.5057, 0.7502, 0.5057, 0.7474, 0.5113, 0.7474, 0.5113, 0.7785, 0.5057, 0.7785, 0.5057, 0.7757, 0.5113, 0.7757, 0.5113, 0.7927, 0.5057, 0.7927, 0.5057, 0.7898, 0.5113, 0.7898, 0.5113, 0.736, 0.5057, 0.736, 0.5057, 0.7332, 0.5113, 0.7332, 0.5113, 0.7955, 0.5057, 0.7955, 0.5057, 0.7927, 0.5113, 0.7927, 0.5113, 0.7332, 0.5057, 0.7332, 0.5057, 0.7304, 0.5113, 0.7304, 0.5113, 0.7842, 0.5057, 0.7842, 0.5057, 0.7813, 0.5113, 0.7813, 0.5113, 0.7445, 0.5057, 0.7445, 0.5057, 0.7417, 0.5113, 0.7417, 0.5057, 0.7445, 0.5, 0.7445, 0.5, 0.7417, 0.5057, 0.7417, 0.5057, 0.7842, 0.5, 0.7842, 0.5, 0.7813, 0.5057, 0.7813, 0.1823, 0.918, 0.2135, 0.918, 0.2135, 0.9492, 0.1823, 0.9492, 0.5, 0.7842, 0.4887, 0.7842, 0.4887, 0.7813, 0.5, 0.7813, 0.1667, 0.4414, 0.1979, 0.4414, 0.1979, 0.4414, 0.1667, 0.4414, 0.1354, 0.4414, 0.1667, 0.4414, 0.1667, 0.4414, 0.1354, 0.4414, 0.2917, 0.5352, 0.2917, 0.5664, 0.2917, 0.5664, 0.2917, 0.5352, 0.1042, 0.4727, 0.1042, 0.4414, 0.1042, 0.4414, 0.1042, 0.4727, 0.1042, 0.4414, 0.1354, 0.4414, 0.1354, 0.4414, 0.1042, 0.4414, 0.2292, 0.4414, 0.2604, 0.4414, 0.2604, 0.4414, 0.2292, 0.4414, 0.1823, 0.6992, 0.2135, 0.6992, 0.2135, 0.7305, 0.1823, 0.7305, 0.6875, 0.7188, 0.7188, 0.7188, 0.7188, 0.75, 0.6875, 0.75, 0.5, 0.7445, 0.4887, 0.7445, 0.4887, 0.7417, 0.5, 0.7417, 0.6562, 0.5312, 0.6875, 0.5312, 0.6875, 0.5312, 0.6562, 0.5312, 0.8438, 0.5312, 0.8438, 0.5625, 0.8438, 0.5625, 0.8438, 0.5312, 0.7188, 0.5312, 0.75, 0.5312, 0.75, 0.5312, 0.7188, 0.5312, 0.6562, 0.6875, 0.6562, 0.6562, 0.6562, 0.6562, 0.6562, 0.6875, 0.8438, 0.6562, 0.8438, 0.6875, 0.8438, 0.6875, 0.8438, 0.6562, 0.6562, 0.7188, 0.6562, 0.6875, 0.6562, 0.6875, 0.6562, 0.7188, 0.6875, 0.5, 0.7188, 0.5, 0.7188, 0.5312, 0.6875, 0.5312, 0.5113, 0.7389, 0.5057, 0.7389, 0.5057, 0.736, 0.5113, 0.736, 0.5113, 0.7898, 0.5057, 0.7898, 0.5057, 0.787, 0.5113, 0.787, 0.5057, 0.7898, 0.5, 0.7898, 0.5, 0.787, 0.5057, 0.787, 0.5057, 0.7389, 0.5, 0.7389, 0.5, 0.736, 0.5057, 0.736, 0.75, 0.7188, 0.7812, 0.7188, 0.7812, 0.75, 0.75, 0.75, 0.5, 0.7389, 0.4887, 0.7389, 0.4887, 0.736, 0.5, 0.736, 0.7188, 0.7188, 0.6875, 0.7188, 0.6875, 0.7188, 0.7188, 0.7188, 0.8438, 0.6875, 0.8438, 0.7188, 0.8438, 0.7188, 0.8438, 0.6875, 0.8438, 0.7188, 0.8125, 0.7188, 0.8125, 0.7188, 0.8438, 0.7188, 0.7812, 0.7188, 0.75, 0.7188, 0.75, 0.7188, 0.7812, 0.7188, 0.7812, 0.5312, 0.8125, 0.5312, 0.8125, 0.5312, 0.7812, 0.5312, 0.6562, 0.6562, 0.6562, 0.625, 0.6562, 0.625, 0.6562, 0.6562, 0.75, 0.5, 0.7812, 0.5, 0.7812, 0.5312, 0.75, 0.5312, 0.1198, 0.918, 0.151, 0.918, 0.151, 0.9492, 0.1198, 0.9492, 0.5, 0.7898, 0.4887, 0.7898, 0.4887, 0.787, 0.5, 0.787, 0.2917, 0.4727, 0.2917, 0.5039, 0.2917, 0.5039, 0.2917, 0.4727, 0.1042, 0.5977, 0.1042, 0.5664, 0.1042, 0.5664, 0.1042, 0.5977, 0.2292, 0.6289, 0.1979, 0.6289, 0.1979, 0.6289, 0.2292, 0.6289, 0.1042, 0.6289, 0.1042, 0.5977, 0.1042, 0.5977, 0.1042, 0.6289, 0.1979, 0.6289, 0.1667, 0.6289, 0.1667, 0.6289, 0.1979, 0.6289, 0.1667, 0.6289, 0.1354, 0.6289, 0.1354, 0.6289, 0.1667, 0.6289, 0.1198, 0.6992, 0.151, 0.6992, 0.151, 0.7305, 0.1198, 0.7305, 0.8438, 0.5625, 0.8438, 0.5938, 0.8438, 0.5938, 0.8438, 0.5625, 0.6562, 0.5625, 0.6562, 0.5312, 0.6562, 0.5312, 0.6562, 0.5625, 0.8125, 0.7188, 0.7812, 0.7188, 0.7812, 0.7188, 0.8125, 0.7188, 0.6875, 0.7188, 0.6562, 0.7188, 0.6562, 0.7188, 0.6875, 0.7188, 0.6562, 0.6875, 0.6562, 0.6562, 0.6562, 0.6562, 0.6562, 0.6875, 0.75, 0.5312, 0.7812, 0.5312, 0.7812, 0.5312, 0.75, 0.5312, 0.6562, 0.7188, 0.6562, 0.6875, 0.6562, 0.6875, 0.6562, 0.7188, 0.8438, 0.5938, 0.8438, 0.625, 0.8438, 0.625, 0.8438, 0.5938, 0.8438, 0.7188, 0.8125, 0.7188, 0.8125, 0.7188, 0.8438, 0.7188, 0.7188, 0.5312, 0.75, 0.5312, 0.75, 0.5312, 0.7188, 0.5312, 0.6562, 0.6562, 0.6562, 0.625, 0.6562, 0.625, 0.6562, 0.6562, 0.6875, 0.5312, 0.7188, 0.5312, 0.7188, 0.5312, 0.6875, 0.5312, 0.8438, 0.5312, 0.8438, 0.5625, 0.8438, 0.5625, 0.8438, 0.5312, 0.6562, 0.5938, 0.6562, 0.5625, 0.6562, 0.5625, 0.6562, 0.5938, 0.8438, 0.6562, 0.8438, 0.6875, 0.8438, 0.6875, 0.8438, 0.6562, 0.7812, 0.7188, 0.75, 0.7188, 0.75, 0.7188, 0.7812, 0.7188, 0.7812, 0.5312, 0.8125, 0.5312, 0.8125, 0.5312, 0.7812, 0.5312, 0.6562, 0.5312, 0.6875, 0.5312, 0.6875, 0.5312, 0.6562, 0.5312, 0.8438, 0.6875, 0.8438, 0.7188, 0.8438, 0.7188, 0.8438, 0.6875, 0.75, 0.7188, 0.7188, 0.7188, 0.7188, 0.7188, 0.75, 0.7188, 0.7188, 0.7188, 0.6875, 0.7188, 0.6875, 0.7188, 0.7188, 0.7188, 0.8438, 0.625, 0.8438, 0.6562, 0.8438, 0.6562, 0.8438, 0.625, 0.6562, 0.625, 0.6562, 0.5938, 0.6562, 0.5938, 0.6562, 0.625, 0.8125, 0.5312, 0.8438, 0.5312, 0.8438, 0.5312, 0.8125, 0.5312, 0.7812, 0.5625, 0.8125, 0.5625, 0.8125, 0.5938, 0.7812, 0.5938, 0.7812, 0.625, 0.8125, 0.625, 0.8125, 0.6562, 0.7812, 0.6562, 0.7812, 0.6562, 0.8125, 0.6562, 0.8125, 0.6562, 0.7812, 0.6562, 0.8438, 0.6562, 0.8438, 0.6875, 0.8438, 0.6875, 0.8438, 0.6562, 0.7812, 0.5312, 0.8125, 0.5312, 0.8125, 0.5625, 0.7812, 0.5625, 0.7812, 0.5938, 0.8125, 0.5938, 0.8125, 0.625, 0.7812, 0.625, 0.8125, 0.5625, 0.8438, 0.5625, 0.8438, 0.5938, 0.8125, 0.5938, 0.8125, 0.625, 0.8438, 0.625, 0.8438, 0.6562, 0.8125, 0.6562, 0.7812, 0.7188, 0.7812, 0.6875, 0.7812, 0.6875, 0.7812, 0.7188, 0.8125, 0.7188, 0.7812, 0.7188, 0.7812, 0.7188, 0.8125, 0.7188, 0.8125, 0.5312, 0.8438, 0.5312, 0.8438, 0.5625, 0.8125, 0.5625, 0.8125, 0.5938, 0.8438, 0.5938, 0.8438, 0.625, 0.8125, 0.625, 0.6875, 0.5938, 0.7188, 0.5938, 0.7188, 0.625, 0.6875, 0.625, 0.6875, 0.5312, 0.7188, 0.5312, 0.7188, 0.5625, 0.6875, 0.5625, 0.6875, 0.6562, 0.7188, 0.6562, 0.7188, 0.6875, 0.6875, 0.6875, 0.6875, 0.6875, 0.7188, 0.6875, 0.7188, 0.7188, 0.6875, 0.7188, 0.6875, 0.625, 0.7188, 0.625, 0.7188, 0.6562, 0.6875, 0.6562, 0.6875, 0.5625, 0.7188, 0.5625, 0.7188, 0.5938, 0.6875, 0.5938, 0.75, 0.5938, 0.7812, 0.5938, 0.7812, 0.625, 0.75, 0.625, 0.75, 0.5312, 0.7812, 0.5312, 0.7812, 0.5625, 0.75, 0.5625, 0.75, 0.6562, 0.7812, 0.6562, 0.7812, 0.6875, 0.75, 0.6875, 0.75, 0.6875, 0.7812, 0.6875, 0.7812, 0.7188, 0.75, 0.7188, 0.75, 0.625, 0.7812, 0.625, 0.7812, 0.6562, 0.75, 0.6562, 0.75, 0.5625, 0.7812, 0.5625, 0.7812, 0.5938, 0.75, 0.5938, 0.7812, 0.6875, 0.8125, 0.6875, 0.8125, 0.7188, 0.7812, 0.7188, 0.7812, 0.6562, 0.8125, 0.6562, 0.8125, 0.6875, 0.7812, 0.6875, 0.8125, 0.6875, 0.8438, 0.6875, 0.8438, 0.7188, 0.8125, 0.7188, 0.8125, 0.6562, 0.8438, 0.6562, 0.8438, 0.6875, 0.8125, 0.6875, 0.8438, 0.7188, 0.8125, 0.7188, 0.8125, 0.7188, 0.8438, 0.7188, 0.7812, 0.6875, 0.7812, 0.6562, 0.7812, 0.6562, 0.7812, 0.6875, 0.8125, 0.6562, 0.8438, 0.6562, 0.8438, 0.6562, 0.8125, 0.6562, 0.8438, 0.6875, 0.8438, 0.7188, 0.8438, 0.7188, 0.8438, 0.6875, 0.3335, 0.1681, 0.5, 0.1681, 0.5, 0.3345, 0.3335, 0.3345, 0.3335, 0.501, 0.5, 0.501, 0.5, 0.6675, 0.3335, 0.6675, 0.3335, 0.8339, 0.5, 0.8339, 0.5, 1.0, 0.3335, 1.0, 0.3335, 0.6675, 0.5, 0.6675, 0.5, 0.8339, 0.3335, 0.8339, 0.3335, 0.001588, 0.5, 0.001588, 0.5, 0.1681, 0.3335, 0.1681, 0.3335, 0.3345, 0.5, 0.3345, 0.5, 0.501, 0.3335, 0.501, 0.6665, 0.1681, 0.8329, 0.1681, 0.8329, 0.3345, 0.6665, 0.3345, 0.6665, 0.501, 0.8329, 0.501, 0.8329, 0.6675, 0.6665, 0.6675, 0.6665, 0.8339, 0.8329, 0.8339, 0.8329, 1.0, 0.6665, 1.0, 0.6665, 0.6675, 0.8329, 0.6675, 0.8329, 0.8339, 0.6665, 0.8339, 0.6665, 0.001588, 0.8329, 0.001588, 0.8329, 0.1681, 0.6665, 0.1681, 0.6665, 0.3345, 0.8329, 0.3345, 0.8329, 0.501, 0.6665, 0.501, 0.8329, 0.1681, 0.9994, 0.1681, 0.9994, 0.3345, 0.8329, 0.3345, 0.8329, 0.501, 0.9994, 0.501, 0.9994, 0.6675, 0.8329, 0.6675, 0.8329, 0.8339, 0.9994, 0.8339, 0.9994, 1.0, 0.8329, 1.0, 0.8329, 0.6675, 0.9994, 0.6675, 0.9994, 0.8339, 0.8329, 0.8339, 0.8329, 0.001588, 0.9994, 0.001588, 0.9994, 0.1681, 0.8329, 0.1681, 0.8329, 0.3345, 0.9994, 0.3345, 0.9994, 0.501, 0.8329, 0.501, 0.0005749, 0.3345, 0.167, 0.3345, 0.167, 0.501, 0.0005749, 0.501, 0.0005749, 0.001588, 0.167, 0.001588, 0.167, 0.1681, 0.0005749, 0.1681, 0.0005749, 0.6675, 0.167, 0.6675, 0.167, 0.8339, 0.0005749, 0.8339, 0.0005749, 0.8339, 0.167, 0.8339, 0.167, 1.0, 0.0005749, 1.0, 0.0005749, 0.501, 0.167, 0.501, 0.167, 0.6675, 0.0005749, 0.6675, 0.0005749, 0.1681, 0.167, 0.1681, 0.167, 0.3345, 0.0005749, 0.3345, 0.5, 0.3345, 0.6665, 0.3345, 0.6665, 0.501, 0.5, 0.501, 0.5, 0.001588, 0.6665, 0.001588, 0.6665, 0.1681, 0.5, 0.1681, 0.5, 0.6675, 0.6665, 0.6675, 0.6665, 0.8339, 0.5, 0.8339, 0.5, 0.8339, 0.6665, 0.8339, 0.6665, 1.0, 0.5, 1.0, 0.5, 0.501, 0.6665, 0.501, 0.6665, 0.6675, 0.5, 0.6675, 0.5, 0.1681, 0.6665, 0.1681, 0.6665, 0.3345, 0.5, 0.3345, 0.167, 0.3345, 0.3335, 0.3345, 0.3335, 0.501, 0.167, 0.501, 0.167, 0.001588, 0.3335, 0.001588, 0.3335, 0.1681, 0.167, 0.1681, 0.167, 0.6675, 0.3335, 0.6675, 0.3335, 0.8339, 0.167, 0.8339, 0.167, 0.8339, 0.3335, 0.8339, 0.3335, 1.0, 0.167, 1.0, 0.167, 0.501, 0.3335, 0.501, 0.3335, 0.6675, 0.167, 0.6675, 0.167, 0.1681, 0.3335, 0.1681, 0.3335, 0.3345, 0.167, 0.3345])
me_cube.materials.append(mat_material)
me_cube.use_remesh_preserve_volume = False
me_cube.use_remesh_preserve_attributes = False
me_cube.use_mirror_vertex_groups = False
me_cube.update()

# ---- objects
ob_cube = bpy.data.objects.new('Cube', me_cube)

# ---- transforms, parenting, visibility, modifiers, constraints
ob_cube.location = (0.0, 0.0, 0.0)
ob_cube.rotation_euler = (-0.0, 3.142, 0.0)
ob_cube.scale = (1.881, 1.881, 1.881)
ob_cube.lock_rotations_4d = False
ob_cube.empty_display_type = 'ARROWS'
ob_cube.lineart.crease_threshold = 0.0

# ---- collection membership
col_collection.objects.link(ob_cube)

# ---- scene / render settings (as saved in the file)
scene.frame_start = 1; scene.frame_end = 250; scene.frame_set(1)
scene.render.engine = 'BLENDER_EEVEE_NEXT'
scene.cycles.use_denoising = False
scene.cycles.samples = 128
scene.cycles.sampling_pattern = 'TABULATED_SOBOL'
scene.cycles.use_adaptive_sampling = False
scene.cycles.use_light_tree = False
scene.view_settings.view_transform = 'Filmic'
bpy.context.view_layer.update()

# ---- added for rendering (the .blend has no active camera and no usable light): camera, sun
cam_auto = bpy.data.cameras.new('AutoCamera')
cam_auto.lens = 50.0
cam_auto.sensor_width = 36.0
cam_auto.clip_end = 1000.0
ob_auto_camera = bpy.data.objects.new('AutoCamera', cam_auto)
scene.collection.objects.link(ob_auto_camera)
ob_auto_camera.location = (4.96272, -5.95527, 3.96907)
ob_auto_camera.rotation_euler = (1.09748, -7.21219e-08, 0.694738)
scene.camera = ob_auto_camera
light_auto_sun = bpy.data.lights.new('AutoSun', 'SUN')
light_auto_sun.energy = 3.0
light_auto_sun.angle = 0.0523599
ob_auto_sun = bpy.data.objects.new('AutoSun', light_auto_sun)
scene.collection.objects.link(ob_auto_sun)
ob_auto_sun.rotation_euler = (0.872665, 0.174533, 0.523599)
bpy.context.view_layer.update()

